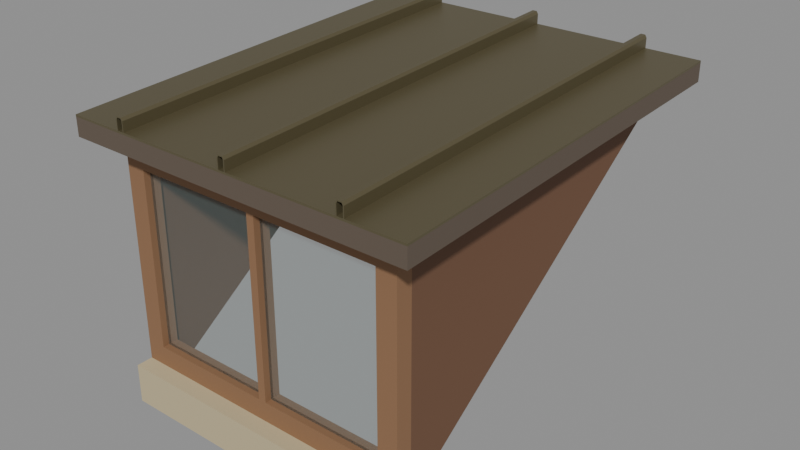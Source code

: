 # Source: rpg-mansion-fixed-shed-dormer-01.blend  (saved by Blender 4.3.34; exported with 4.5.12 LTS)
import bpy
from mathutils import Matrix  # noqa: F401  (used for matrix-valued properties, if any)

bpy.ops.wm.read_factory_settings(use_empty=True)
scene = bpy.context.scene
scene.name = 'Canonical active export'

# ---- materials (node trees are filled in below, after node groups)
mat_original_wood = bpy.data.materials.new('Original wood')
mat_original_stone = bpy.data.materials.new('Original stone')
mat_original_wood_trim = bpy.data.materials.new('Original wood trim')
mat_original_glass = bpy.data.materials.new('Original glass')
mat_original_glass.diffuse_color = (0.8, 0.8, 0.8, 0.1)
mat_original_roof_deck = bpy.data.materials.new('Original roof deck')
mat_original_metal = bpy.data.materials.new('Original metal')

# ---- material node trees
mat_original_wood.use_nodes = True; mat_original_wood.node_tree.nodes.clear()
_N = mat_original_wood.node_tree.nodes; _L = mat_original_wood.node_tree.links
n0 = _N.new('ShaderNodeBsdfPrincipled'); n0.name = 'Principled BSDF'; n0.location = (10, 300)
n0.inputs[0].default_value = (0.162, 0.08022, 0.04374, 1.0)
n0.inputs[2].default_value = 0.75
n1 = _N.new('ShaderNodeOutputMaterial'); n1.name = 'Material Output'; n1.location = (300, 300)
_L.new(n0.outputs[0], n1.inputs[0])
n1.is_active_output = True
mat_original_stone.use_nodes = True; mat_original_stone.node_tree.nodes.clear()
_N = mat_original_stone.node_tree.nodes; _L = mat_original_stone.node_tree.links
n0 = _N.new('ShaderNodeBsdfPrincipled'); n0.name = 'Principled BSDF'; n0.location = (10, 300)
n0.inputs[0].default_value = (0.552, 0.4621, 0.2789, 1.0)
n0.inputs[2].default_value = 0.75
n1 = _N.new('ShaderNodeOutputMaterial'); n1.name = 'Material Output'; n1.location = (300, 300)
_L.new(n0.outputs[0], n1.inputs[0])
n1.is_active_output = True
mat_original_wood_trim.use_nodes = True; mat_original_wood_trim.node_tree.nodes.clear()
_N = mat_original_wood_trim.node_tree.nodes; _L = mat_original_wood_trim.node_tree.links
n0 = _N.new('ShaderNodeBsdfPrincipled'); n0.name = 'Principled BSDF'; n0.location = (10, 300)
n0.inputs[0].default_value = (0.2664, 0.1413, 0.07036, 1.0)
n0.inputs[2].default_value = 0.75
n1 = _N.new('ShaderNodeOutputMaterial'); n1.name = 'Material Output'; n1.location = (300, 300)
_L.new(n0.outputs[0], n1.inputs[0])
n1.is_active_output = True
mat_original_glass.use_nodes = True; mat_original_glass.node_tree.nodes.clear()
_N = mat_original_glass.node_tree.nodes; _L = mat_original_glass.node_tree.links
n0 = _N.new('ShaderNodeBsdfPrincipled'); n0.name = 'Principled BSDF'; n0.location = (10, 300)
n0.inputs[0].default_value = (0.2664, 0.402, 0.402, 1.0)
n0.inputs[2].default_value = 0.08
n0.inputs[4].default_value = 0.1
n1 = _N.new('ShaderNodeOutputMaterial'); n1.name = 'Material Output'; n1.location = (300, 300)
_L.new(n0.outputs[0], n1.inputs[0])
n1.is_active_output = True
mat_original_roof_deck.use_nodes = True; mat_original_roof_deck.node_tree.nodes.clear()
_N = mat_original_roof_deck.node_tree.nodes; _L = mat_original_roof_deck.node_tree.links
n0 = _N.new('ShaderNodeBsdfPrincipled'); n0.name = 'Principled BSDF'; n0.location = (10, 300)
n0.inputs[0].default_value = (0.117, 0.08866, 0.0648, 1.0)
n0.inputs[2].default_value = 0.75
n1 = _N.new('ShaderNodeOutputMaterial'); n1.name = 'Material Output'; n1.location = (300, 300)
_L.new(n0.outputs[0], n1.inputs[0])
n1.is_active_output = True
mat_original_metal.use_nodes = True; mat_original_metal.node_tree.nodes.clear()
_N = mat_original_metal.node_tree.nodes; _L = mat_original_metal.node_tree.links
n0 = _N.new('ShaderNodeBsdfPrincipled'); n0.name = 'Principled BSDF'; n0.location = (10, 300)
n0.inputs[0].default_value = (0.1651, 0.1413, 0.07819, 1.0)
n0.inputs[1].default_value = 0.55
n0.inputs[2].default_value = 0.42
n1 = _N.new('ShaderNodeOutputMaterial'); n1.name = 'Material Output'; n1.location = (300, 300)
_L.new(n0.outputs[0], n1.inputs[0])
n1.is_active_output = True

# ---- meshes
me_dormer_sloping_bottom_timber_cheek__0_001 = bpy.data.meshes.new('Dormer sloping-bottom timber cheek -0.001')
me_dormer_sloping_bottom_timber_cheek__0_001.from_pydata([(-0.45, -0.5, 0.07), (-0.45, 0.5, 0.77), (-0.45, 0.5, 0.835), (-0.45, -0.5, 0.795), (-0.4, -0.5, 0.07), (-0.4, 0.5, 0.77), (-0.4, 0.5, 0.835), (-0.4, -0.5, 0.795), (0.4, -0.5, 0.07), (0.4, 0.5, 0.77), (0.4, 0.5, 0.835), (0.4, -0.5, 0.795), (0.45, -0.5, 0.07), (0.45, 0.5, 0.77), (0.45, 0.5, 0.835), (0.45, -0.5, 0.795), (-0.45, 0.5, 0.77), (-0.45, 0.55, 0.805), (-0.45, 0.55, 0.837), (-0.45, 0.5, 0.835), (0.45, 0.5, 0.77), (0.45, 0.55, 0.805), (0.45, 0.55, 0.837), (0.45, 0.5, 0.835), (-0.45, -0.6, 0.0), (-0.45, -0.5, 0.07), (-0.45, -0.5, 0.12), (-0.45, -0.6, 0.12), (0.45, -0.6, 0.0), (0.45, -0.5, 0.07), (0.45, -0.5, 0.12), (0.45, -0.6, 0.12), (-0.45, -0.55, 0.12), (0.45, -0.55, 0.12), (0.45, -0.55, 0.775), (-0.45, -0.55, 0.775), (-0.39, -0.55, 0.18), (0.39, -0.55, 0.18), (0.39, -0.55, 0.715), (-0.39, -0.55, 0.715), (-0.45, -0.5, 0.12), (0.45, -0.5, 0.12), (0.45, -0.5, 0.775), (-0.45, -0.5, 0.775), (-0.39, -0.5, 0.18), (0.39, -0.5, 0.18), (0.39, -0.5, 0.715), (-0.39, -0.5, 0.715), (-0.012, -0.55, 0.18), (0.012, -0.55, 0.18), (0.012, -0.5, 0.18), (-0.012, -0.5, 0.18), (-0.012, -0.55, 0.715), (0.012, -0.55, 0.715), (0.012, -0.5, 0.715), (-0.012, -0.5, 0.715), (-0.39, -0.53, 0.18), (-0.012, -0.53, 0.18), (-0.012, -0.522, 0.18), (-0.39, -0.522, 0.18), (-0.39, -0.53, 0.715), (-0.012, -0.53, 0.715), (-0.012, -0.522, 0.715), (-0.39, -0.522, 0.715), (0.012, -0.53, 0.18), (0.39, -0.53, 0.18), (0.39, -0.522, 0.18), (0.012, -0.522, 0.18), (0.012, -0.53, 0.715), (0.39, -0.53, 0.715), (0.39, -0.522, 0.715), (0.012, -0.522, 0.715), (-0.45, -0.55, 0.775), (-0.45, -0.5, 0.775), (-0.45, -0.5, 0.795), (-0.45, -0.55, 0.793), (0.45, -0.55, 0.775), (0.45, -0.5, 0.775), (0.45, -0.5, 0.795), (0.45, -0.55, 0.793), (-0.54, -0.625, 0.79), (-0.54, 0.625, 0.84), (-0.54, 0.625, 0.895), (-0.54, -0.625, 0.845), (0.54, -0.625, 0.79), (0.54, 0.625, 0.84), (0.54, 0.625, 0.895), (0.54, -0.625, 0.845), (-0.54, -0.625, 0.845), (-0.54, 0.625, 0.895), (-0.54, 0.625, 0.901), (-0.54, -0.625, 0.851), (0.54, -0.625, 0.845), (0.54, 0.625, 0.895), (0.54, 0.625, 0.901), (0.54, -0.625, 0.851), (-0.372, -0.625, 0.851), (-0.372, -0.625, 0.881), (-0.367, -0.625, 0.889), (-0.353, -0.625, 0.889), (-0.348, -0.625, 0.881), (-0.348, -0.625, 0.851), (-0.351, -0.625, 0.851), (-0.351, -0.625, 0.88), (-0.354, -0.625, 0.886), (-0.366, -0.625, 0.886), (-0.369, -0.625, 0.88), (-0.369, -0.625, 0.851), (-0.372, 0.625, 0.901), (-0.372, 0.625, 0.931), (-0.367, 0.625, 0.939), (-0.353, 0.625, 0.939), (-0.348, 0.625, 0.931), (-0.348, 0.625, 0.901), (-0.351, 0.625, 0.901), (-0.351, 0.625, 0.93), (-0.354, 0.625, 0.936), (-0.366, 0.625, 0.936), (-0.369, 0.625, 0.93), (-0.369, 0.625, 0.901), (-0.012, -0.625, 0.851), (-0.012, -0.625, 0.881), (-0.007, -0.625, 0.889), (0.007, -0.625, 0.889), (0.012, -0.625, 0.881), (0.012, -0.625, 0.851), (0.009, -0.625, 0.851), (0.009, -0.625, 0.88), (0.006, -0.625, 0.886), (-0.006, -0.625, 0.886), (-0.009, -0.625, 0.88), (-0.009, -0.625, 0.851), (-0.012, 0.625, 0.901), (-0.012, 0.625, 0.931), (-0.007, 0.625, 0.939), (0.007, 0.625, 0.939), (0.012, 0.625, 0.931), (0.012, 0.625, 0.901), (0.009, 0.625, 0.901), (0.009, 0.625, 0.93), (0.006, 0.625, 0.936), (-0.006, 0.625, 0.936), (-0.009, 0.625, 0.93), (-0.009, 0.625, 0.901), (0.348, -0.625, 0.851), (0.348, -0.625, 0.881), (0.353, -0.625, 0.889), (0.367, -0.625, 0.889), (0.372, -0.625, 0.881), (0.372, -0.625, 0.851), (0.369, -0.625, 0.851), (0.369, -0.625, 0.88), (0.366, -0.625, 0.886), (0.354, -0.625, 0.886), (0.351, -0.625, 0.88), (0.351, -0.625, 0.851), (0.348, 0.625, 0.901), (0.348, 0.625, 0.931), (0.353, 0.625, 0.939), (0.367, 0.625, 0.939), (0.372, 0.625, 0.931), (0.372, 0.625, 0.901), (0.369, 0.625, 0.901), (0.369, 0.625, 0.93), (0.366, 0.625, 0.936), (0.354, 0.625, 0.936), (0.351, 0.625, 0.93), (0.351, 0.625, 0.901)], [], [(3, 2, 1, 0), (4, 5, 6, 7), (0, 1, 5, 4), (1, 2, 6, 5), (2, 3, 7, 6), (3, 0, 4, 7), (11, 10, 9, 8), (12, 13, 14, 15), (8, 9, 13, 12), (9, 10, 14, 13), (10, 11, 15, 14), (11, 8, 12, 15), (19, 18, 17, 16), (20, 21, 22, 23), (16, 17, 21, 20), (17, 18, 22, 21), (18, 19, 23, 22), (19, 16, 20, 23), (27, 26, 25, 24), (28, 29, 30, 31), (24, 25, 29, 28), (25, 26, 30, 29), (26, 27, 31, 30), (27, 24, 28, 31), (32, 40, 41, 33), (36, 37, 45, 44), (32, 33, 37, 36), (40, 44, 45, 41), (33, 41, 42, 34), (37, 38, 46, 45), (33, 34, 38, 37), (41, 45, 46, 42), (34, 42, 43, 35), (38, 39, 47, 46), (34, 35, 39, 38), (42, 46, 47, 43), (35, 43, 40, 32), (39, 36, 44, 47), (35, 32, 36, 39), (43, 47, 44, 40), (51, 50, 49, 48), (52, 53, 54, 55), (48, 49, 53, 52), (49, 50, 54, 53), (50, 51, 55, 54), (51, 48, 52, 55), (59, 58, 57, 56), (60, 61, 62, 63), (56, 57, 61, 60), (57, 58, 62, 61), (58, 59, 63, 62), (59, 56, 60, 63), (67, 66, 65, 64), (68, 69, 70, 71), (64, 65, 69, 68), (65, 66, 70, 69), (66, 67, 71, 70), (67, 64, 68, 71), (75, 74, 73, 72), (76, 77, 78, 79), (72, 73, 77, 76), (73, 74, 78, 77), (74, 75, 79, 78), (75, 72, 76, 79), (83, 82, 81, 80), (84, 85, 86, 87), (80, 81, 85, 84), (81, 82, 86, 85), (82, 83, 87, 86), (83, 80, 84, 87), (91, 90, 89, 88), (92, 93, 94, 95), (88, 89, 93, 92), (89, 90, 94, 93), (90, 91, 95, 94), (91, 88, 92, 95), (107, 106, 105, 104, 103, 102, 101, 100, 99, 98, 97, 96), (108, 109, 110, 111, 112, 113, 114, 115, 116, 117, 118, 119), (96, 97, 109, 108), (97, 98, 110, 109), (98, 99, 111, 110), (99, 100, 112, 111), (100, 101, 113, 112), (101, 102, 114, 113), (102, 103, 115, 114), (103, 104, 116, 115), (104, 105, 117, 116), (105, 106, 118, 117), (106, 107, 119, 118), (107, 96, 108, 119), (131, 130, 129, 128, 127, 126, 125, 124, 123, 122, 121, 120), (132, 133, 134, 135, 136, 137, 138, 139, 140, 141, 142, 143), (120, 121, 133, 132), (121, 122, 134, 133), (122, 123, 135, 134), (123, 124, 136, 135), (124, 125, 137, 136), (125, 126, 138, 137), (126, 127, 139, 138), (127, 128, 140, 139), (128, 129, 141, 140), (129, 130, 142, 141), (130, 131, 143, 142), (131, 120, 132, 143), (155, 154, 153, 152, 151, 150, 149, 148, 147, 146, 145, 144), (156, 157, 158, 159, 160, 161, 162, 163, 164, 165, 166, 167), (144, 145, 157, 156), (145, 146, 158, 157), (146, 147, 159, 158), (147, 148, 160, 159), (148, 149, 161, 160), (149, 150, 162, 161), (150, 151, 163, 162), (151, 152, 164, 163), (152, 153, 165, 164), (153, 154, 166, 165), (154, 155, 167, 166), (155, 144, 156, 167)])
me_dormer_sloping_bottom_timber_cheek__0_001.polygons.foreach_set('material_index', [0, 0, 0, 0, 0, 0, 0, 0, 0, 0, 0, 0, 0, 0, 0, 0, 0, 0, 1, 1, 1, 1, 1, 1, 2, 2, 2, 2, 2, 2, 2, 2, 2, 2, 2, 2, 2, 2, 2, 2, 2, 2, 2, 2, 2, 2, 3, 3, 3, 3, 3, 3, 3, 3, 3, 3, 3, 3, 2, 2, 2, 2, 2, 2, 4, 4, 4, 4, 4, 4, 5, 5, 5, 5, 5, 5, 5, 5, 5, 5, 5, 5, 5, 5, 5, 5, 5, 5, 5, 5, 5, 5, 5, 5, 5, 5, 5, 5, 5, 5, 5, 5, 5, 5, 5, 5, 5, 5, 5, 5, 5, 5, 5, 5, 5, 5, 5, 5])
_uv = me_dormer_sloping_bottom_timber_cheek__0_001.uv_layers.new(name='UVMap')
_uv.uv.foreach_set('vector', [0.4605, 0.3686, 0.2758, 0.2499, 0.284, 0.2383, 0.5518, 0.2383, 0.0006582, 0.4759, 0.2685, 0.4759, 0.2766, 0.4875, 0.09187, 0.6062, 0.0006582, 0.7543, 0.2685, 0.7543, 0.2685, 0.7653, 0.0006582, 0.7653, 0.5182, 0.7659, 0.5325, 0.7659, 0.5325, 0.7769, 0.5182, 0.7769, 0.5376, 0.7543, 0.7572, 0.7543, 0.7572, 0.7653, 0.5376, 0.7653, 0.1988, 0.7659, 0.3578, 0.7659, 0.3578, 0.7769, 0.1988, 0.7769, 0.7372, 0.3686, 0.5524, 0.2499, 0.5606, 0.2383, 0.8284, 0.2383, 0.2773, 0.4759, 0.5451, 0.4759, 0.5533, 0.4875, 0.3685, 0.6062, 0.2691, 0.7543, 0.5369, 0.7543, 0.5369, 0.7653, 0.2691, 0.7653, 0.5331, 0.7659, 0.5474, 0.7659, 0.5474, 0.7769, 0.5331, 0.7769, 0.7578, 0.7543, 0.9774, 0.7543, 0.9774, 0.7653, 0.7578, 0.7653, 0.3585, 0.7659, 0.5176, 0.7659, 0.5176, 0.7769, 0.3585, 0.7769, 0.9476, 0.7427, 0.948, 0.7536, 0.941, 0.7536, 0.9333, 0.7427, 0.9634, 0.7427, 0.9557, 0.7536, 0.9487, 0.7536, 0.9491, 0.7427, 0.0006582, 0.7038, 0.0006582, 0.6904, 0.1981, 0.6904, 0.1981, 0.7038, 0.548, 0.7729, 0.548, 0.7659, 0.7455, 0.7659, 0.7455, 0.7729, 0.0006582, 0.742, 0.0006582, 0.731, 0.1981, 0.731, 0.1981, 0.742, 0.7805, 0.6211, 0.7805, 0.6068, 0.9779, 0.6068, 0.9779, 0.6211, 0.731, 0.6284, 0.713, 0.6158, 0.7193, 0.6068, 0.7461, 0.6068, 0.7468, 0.6068, 0.7735, 0.6068, 0.7798, 0.6158, 0.7619, 0.6284, 0.1187, 0.6336, 0.1187, 0.6068, 0.3161, 0.6068, 0.3161, 0.6336, 0.0006582, 0.7769, 0.0006582, 0.7659, 0.1981, 0.7659, 0.1981, 0.7769, 0.5149, 0.6288, 0.5149, 0.6068, 0.7124, 0.6068, 0.7124, 0.6288, 0.3168, 0.6332, 0.3168, 0.6068, 0.5143, 0.6068, 0.5143, 0.6332, 0.1988, 0.742, 0.1988, 0.731, 0.3962, 0.731, 0.3962, 0.742, 0.7931, 0.731, 0.9642, 0.731, 0.9642, 0.742, 0.7931, 0.742, 0.1988, 0.6904, 0.3962, 0.6904, 0.3831, 0.7036, 0.2119, 0.7036, 0.5943, 0.6904, 0.5812, 0.7036, 0.41, 0.7036, 0.3969, 0.6904, 0.1724, 0.7536, 0.1724, 0.7427, 0.3161, 0.7427, 0.3161, 0.7536, 0.4612, 0.7427, 0.5785, 0.7427, 0.5785, 0.7536, 0.4612, 0.7536, 0.595, 0.6904, 0.7387, 0.6904, 0.7255, 0.7036, 0.6082, 0.7036, 0.8831, 0.6904, 0.8699, 0.7036, 0.7525, 0.7036, 0.7394, 0.6904, 0.3969, 0.742, 0.3969, 0.731, 0.5943, 0.731, 0.5943, 0.742, 0.0006582, 0.7427, 0.1718, 0.7427, 0.1718, 0.7536, 0.0006582, 0.7536, 0.2894, 0.7045, 0.4868, 0.7045, 0.4737, 0.7176, 0.3025, 0.7176, 0.6849, 0.7045, 0.6718, 0.7176, 0.5007, 0.7176, 0.4875, 0.7045, 0.3168, 0.7536, 0.3168, 0.7427, 0.4605, 0.7427, 0.4605, 0.7536, 0.5792, 0.7427, 0.6966, 0.7427, 0.6966, 0.7536, 0.5792, 0.7536, 0.0006582, 0.7045, 0.1444, 0.7045, 0.1312, 0.7176, 0.01382, 0.7176, 0.2887, 0.7045, 0.2756, 0.7176, 0.1582, 0.7176, 0.145, 0.7045, 0.1187, 0.8113, 0.1187, 0.806, 0.1297, 0.806, 0.1297, 0.8113, 0.1303, 0.8113, 0.1303, 0.806, 0.1413, 0.806, 0.1413, 0.8113, 0.8628, 0.8043, 0.8628, 0.799, 0.9801, 0.799, 0.9801, 0.8043, 0.6972, 0.7536, 0.6972, 0.7427, 0.8146, 0.7427, 0.8146, 0.7536, 0.0006582, 0.8113, 0.0006582, 0.806, 0.118, 0.806, 0.118, 0.8113, 0.8153, 0.7536, 0.8153, 0.7427, 0.9326, 0.7427, 0.9326, 0.7536, 0.1187, 0.8244, 0.2016, 0.8244, 0.2016, 0.8262, 0.1187, 0.8262, 0.2023, 0.8244, 0.2852, 0.8244, 0.2852, 0.8262, 0.2023, 0.8262, 0.5539, 0.5588, 0.5539, 0.4759, 0.6713, 0.4759, 0.6713, 0.5588, 0.551, 0.8235, 0.551, 0.8217, 0.6684, 0.8217, 0.6684, 0.8235, 0.672, 0.5588, 0.672, 0.4759, 0.7894, 0.4759, 0.7894, 0.5588, 0.6691, 0.8235, 0.6691, 0.8217, 0.7865, 0.8217, 0.7865, 0.8235, 0.2859, 0.8244, 0.3688, 0.8244, 0.3688, 0.8262, 0.2859, 0.8262, 0.3695, 0.8244, 0.4524, 0.8244, 0.4524, 0.8262, 0.3695, 0.8262, 0.79, 0.5588, 0.79, 0.4759, 0.9074, 0.4759, 0.9074, 0.5588, 0.7871, 0.8235, 0.7871, 0.8217, 0.9045, 0.8217, 0.9045, 0.8235, 0.0006582, 0.6898, 0.0006582, 0.6068, 0.118, 0.6068, 0.118, 0.6898, 0.0006582, 0.8262, 0.0006582, 0.8244, 0.118, 0.8244, 0.118, 0.8262, 0.3582, 0.806, 0.3692, 0.806, 0.369, 0.8104, 0.3581, 0.81, 0.381, 0.81, 0.37, 0.8104, 0.3698, 0.806, 0.3808, 0.806, 0.595, 0.742, 0.595, 0.731, 0.7925, 0.731, 0.7925, 0.742, 0.1599, 0.8104, 0.1599, 0.806, 0.3574, 0.806, 0.3574, 0.8104, 0.7895, 0.7293, 0.7895, 0.7183, 0.9869, 0.7183, 0.9869, 0.7293, 0.3816, 0.81, 0.3816, 0.806, 0.5791, 0.806, 0.5791, 0.81, 0.2387, 0.7183, 0.5132, 0.7183, 0.5127, 0.7303, 0.2383, 0.7303, 0.5139, 0.7183, 0.7883, 0.7183, 0.7888, 0.7303, 0.5143, 0.7303, 0.0006582, 0.0006582, 0.2751, 0.0006582, 0.2751, 0.2376, 0.0006582, 0.2376, 0.6856, 0.7165, 0.6856, 0.7045, 0.9226, 0.7045, 0.9226, 0.7165, 0.2758, 0.0006582, 0.5502, 0.0006582, 0.5502, 0.2376, 0.2758, 0.2376, 0.0006582, 0.7304, 0.0006582, 0.7183, 0.2376, 0.7183, 0.2376, 0.7304, 0.5135, 0.8311, 0.788, 0.8311, 0.7879, 0.8324, 0.5134, 0.8324, 0.2383, 0.8311, 0.5127, 0.8311, 0.5128, 0.8324, 0.2383, 0.8324, 0.5509, 0.0006582, 0.8254, 0.0006582, 0.8254, 0.2376, 0.5509, 0.2376, 0.551, 0.8303, 0.551, 0.829, 0.788, 0.829, 0.788, 0.8303, 0.0006582, 0.2383, 0.2751, 0.2383, 0.2751, 0.4752, 0.0006582, 0.4752, 0.0006582, 0.8324, 0.0006582, 0.8311, 0.2376, 0.8311, 0.2376, 0.8324, 0.8268, 0.8036, 0.8331, 0.8036, 0.8345, 0.803, 0.8345, 0.8003, 0.8331, 0.7997, 0.8268, 0.7997, 0.8268, 0.799, 0.8334, 0.799, 0.8351, 0.8001, 0.8351, 0.8032, 0.8334, 0.8043, 0.8268, 0.8043, 0.8358, 0.799, 0.8424, 0.799, 0.8441, 0.8001, 0.8441, 0.8032, 0.8424, 0.8043, 0.8358, 0.8043, 0.8358, 0.8036, 0.8421, 0.8036, 0.8435, 0.803, 0.8435, 0.8003, 0.8421, 0.7997, 0.8358, 0.7997, 0.0006582, 0.7841, 0.0009212, 0.7775, 0.2754, 0.7775, 0.2751, 0.7841, 0.2758, 0.8211, 0.2759, 0.819, 0.5504, 0.819, 0.5503, 0.8211, 0.5798, 0.8091, 0.5798, 0.806, 0.8542, 0.806, 0.8542, 0.8091, 0.0007283, 0.8238, 0.0006582, 0.8217, 0.2751, 0.8217, 0.2752, 0.8238, 0.0009212, 0.7913, 0.0006582, 0.7848, 0.2751, 0.7848, 0.2754, 0.7913, 0.0006582, 0.8337, 0.0006582, 0.8331, 0.2751, 0.8331, 0.2751, 0.8337, 0.0006582, 0.7984, 0.0009125, 0.792, 0.2754, 0.792, 0.2751, 0.7984, 0.5503, 0.8268, 0.5503, 0.8283, 0.2758, 0.8283, 0.2759, 0.8268, 0.0006582, 0.8183, 0.0006582, 0.8157, 0.2751, 0.8157, 0.2751, 0.8183, 0.0007108, 0.8304, 0.0006582, 0.829, 0.2751, 0.829, 0.2752, 0.8304, 0.5505, 0.792, 0.5508, 0.7984, 0.2763, 0.7984, 0.276, 0.792, 0.2758, 0.8337, 0.2758, 0.8331, 0.5502, 0.8331, 0.5502, 0.8337, 0.1419, 0.8106, 0.1483, 0.8106, 0.1496, 0.81, 0.1496, 0.8074, 0.1483, 0.8067, 0.1419, 0.8067, 0.1419, 0.806, 0.1485, 0.806, 0.1503, 0.8071, 0.1503, 0.8102, 0.1485, 0.8113, 0.1419, 0.8113, 0.1509, 0.806, 0.1575, 0.806, 0.1593, 0.8071, 0.1593, 0.8102, 0.1575, 0.8113, 0.1509, 0.8113, 0.1509, 0.8106, 0.1573, 0.8106, 0.1586, 0.81, 0.1586, 0.8074, 0.1573, 0.8067, 0.1509, 0.8067, 0.276, 0.7841, 0.2763, 0.7775, 0.5508, 0.7775, 0.5505, 0.7841, 0.0006582, 0.8211, 0.0007283, 0.819, 0.2752, 0.819, 0.2751, 0.8211, 0.2758, 0.815, 0.2758, 0.812, 0.5502, 0.812, 0.5502, 0.815, 0.551, 0.8178, 0.5509, 0.8157, 0.8254, 0.8157, 0.8254, 0.8178, 0.2763, 0.7913, 0.276, 0.7848, 0.5505, 0.7848, 0.5508, 0.7913, 0.2758, 0.8351, 0.2758, 0.8344, 0.5502, 0.8344, 0.5502, 0.8351, 0.5514, 0.7984, 0.5517, 0.792, 0.8261, 0.792, 0.8259, 0.7984, 0.2752, 0.8268, 0.2751, 0.8283, 0.0006582, 0.8283, 0.0007108, 0.8268, 0.5509, 0.8146, 0.5509, 0.812, 0.8254, 0.812, 0.8254, 0.8146, 0.4531, 0.8259, 0.453, 0.8244, 0.7275, 0.8244, 0.7276, 0.8259, 0.2751, 0.799, 0.2754, 0.8054, 0.0009125, 0.8054, 0.0006582, 0.799, 0.5509, 0.8351, 0.5509, 0.8344, 0.8254, 0.8344, 0.8254, 0.8351, 0.8448, 0.8036, 0.8511, 0.8036, 0.8525, 0.803, 0.8525, 0.8003, 0.8511, 0.7997, 0.8448, 0.7997, 0.8448, 0.799, 0.8514, 0.799, 0.8531, 0.8001, 0.8531, 0.8032, 0.8514, 0.8043, 0.8448, 0.8043, 0.8538, 0.799, 0.8604, 0.799, 0.8621, 0.8001, 0.8621, 0.8032, 0.8604, 0.8043, 0.8538, 0.8043, 0.8538, 0.8036, 0.8601, 0.8036, 0.8614, 0.803, 0.8614, 0.8003, 0.8601, 0.7997, 0.8538, 0.7997, 0.5514, 0.7841, 0.5517, 0.7775, 0.8262, 0.7775, 0.8259, 0.7841, 0.551, 0.8211, 0.5511, 0.819, 0.8256, 0.819, 0.8255, 0.8211, 0.0006582, 0.815, 0.0006582, 0.812, 0.2751, 0.812, 0.2751, 0.815, 0.2759, 0.8238, 0.2758, 0.8217, 0.5503, 0.8217, 0.5504, 0.8238, 0.5517, 0.7913, 0.5514, 0.7848, 0.8259, 0.7848, 0.8262, 0.7913, 0.5509, 0.8337, 0.5509, 0.8331, 0.8254, 0.8331, 0.8254, 0.8337, 0.276, 0.8054, 0.2763, 0.799, 0.5508, 0.799, 0.5505, 0.8054, 0.8255, 0.8268, 0.8255, 0.8283, 0.551, 0.8283, 0.5511, 0.8268, 0.2758, 0.8183, 0.2758, 0.8157, 0.5502, 0.8157, 0.5502, 0.8183, 0.2759, 0.8304, 0.2758, 0.829, 0.5503, 0.829, 0.5503, 0.8304, 0.8259, 0.799, 0.8261, 0.8054, 0.5517, 0.8054, 0.5514, 0.799, 0.0006582, 0.8351, 0.0006582, 0.8344, 0.2751, 0.8344, 0.2751, 0.8351])
me_dormer_sloping_bottom_timber_cheek__0_001.materials.append(mat_original_wood)
me_dormer_sloping_bottom_timber_cheek__0_001.materials.append(mat_original_stone)
me_dormer_sloping_bottom_timber_cheek__0_001.materials.append(mat_original_wood_trim)
me_dormer_sloping_bottom_timber_cheek__0_001.materials.append(mat_original_glass)
me_dormer_sloping_bottom_timber_cheek__0_001.materials.append(mat_original_roof_deck)
me_dormer_sloping_bottom_timber_cheek__0_001.materials.append(mat_original_metal)
me_dormer_sloping_bottom_timber_cheek__0_001.update()

# ---- objects
ob_rpg_mansion_fixed_shed_dormer_01 = bpy.data.objects.new('rpg-mansion-fixed-shed-dormer-01', me_dormer_sloping_bottom_timber_cheek__0_001)

# ---- transforms, parenting, visibility, modifiers, constraints
ob_rpg_mansion_fixed_shed_dormer_01.location = (0.0, 0.0, 0.0)

# ---- collection membership
scene.collection.objects.link(ob_rpg_mansion_fixed_shed_dormer_01)

# ---- scene / render settings (as saved in the file)
scene.frame_start = 1; scene.frame_end = 250; scene.frame_set(1)
scene.render.engine = 'BLENDER_EEVEE_NEXT'
scene.render.image_settings.exr_codec = 'NONE'
scene.render.simplify_subdivision_render = 0
scene.render.simplify_child_particles_render = 0.0
scene.eevee.use_volume_custom_range = False
scene.eevee.use_fast_gi = False
scene.eevee.use_shadows = False
scene.view_settings.white_balance_temperature = 0.0
scene.view_settings.white_balance_tint = 0.0
scene.view_settings.white_balance_whitepoint = (2.97, 0.5193, -0.0414)
bpy.context.view_layer.update()

# ---- added for rendering (the .blend has no active camera and no usable light): camera, sun + grey world if the file has none
cam_auto = bpy.data.cameras.new('AutoCamera')
cam_auto.lens = 50.0
cam_auto.sensor_width = 36.0
cam_auto.clip_end = 1000.0
ob_auto_camera = bpy.data.objects.new('AutoCamera', cam_auto)
scene.collection.objects.link(ob_auto_camera)
ob_auto_camera.location = (1.75808, -2.10969, 1.87596)
ob_auto_camera.rotation_euler = (1.09748, -7.21219e-08, 0.694738)
scene.camera = ob_auto_camera
light_auto_sun = bpy.data.lights.new('AutoSun', 'SUN')
light_auto_sun.energy = 3.0
light_auto_sun.angle = 0.0523599
ob_auto_sun = bpy.data.objects.new('AutoSun', light_auto_sun)
scene.collection.objects.link(ob_auto_sun)
ob_auto_sun.rotation_euler = (0.872665, 0.174533, 0.523599)
if scene.world is None:
    world_auto = bpy.data.worlds.new('AutoWorld')
    world_auto.color = (0.3, 0.3, 0.3)
    scene.world = world_auto
bpy.context.view_layer.update()
